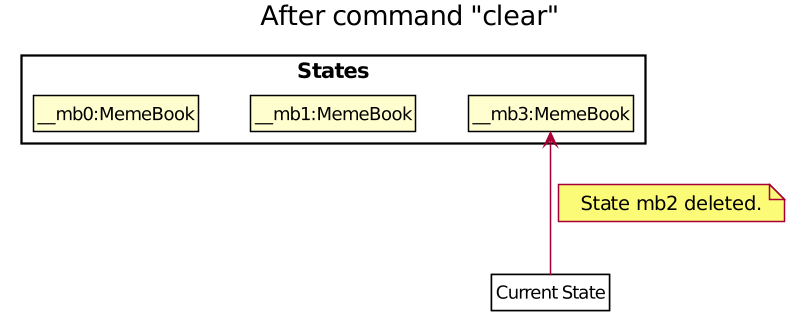

The diagram above was rendered by PlantUML. Its source (embedded in the PNG):
@startuml
scale 1.5








skinparam BackgroundColor #FFFFFFF

skinparam Shadowing false

skinparam Class {
    FontColor #FFFFFF
    BorderThickness 1
    BorderColor #FFFFFF
    StereotypeFontColor #FFFFFF
    FontName Arial
}

skinparam Actor {
    BorderColor #000000
    Color #000000
    FontName Arial
}

skinparam Sequence {
    MessageAlign center
    BoxFontSize 15
    BoxPadding 0
    BoxFontColor #FFFFFF
    FontName Arial
}

skinparam Participant {
    FontColor #FFFFFFF
    Padding 20
}

skinparam MinClassWidth 50
skinparam ParticipantPadding 10
skinparam Shadowing false
skinparam DefaultTextAlignment center
skinparam packageStyle Rectangle

hide footbox
hide members
hide circle
skinparam ClassFontColor #000000
skinparam ClassBorderColor #000000

title After command "clear"

package States <<rectangle>> {
    class State1 as "__mb0:MemeBook"
    class State2 as "__mb1:MemeBook"
    class State3 as "__mb3:MemeBook"
}

State1 -[hidden]right-> State2
State2 -[hidden]right-> State3

class Pointer as "Current State" #FFFFF

Pointer -up-> State3
note right on link: State mb2 deleted.
@enduml